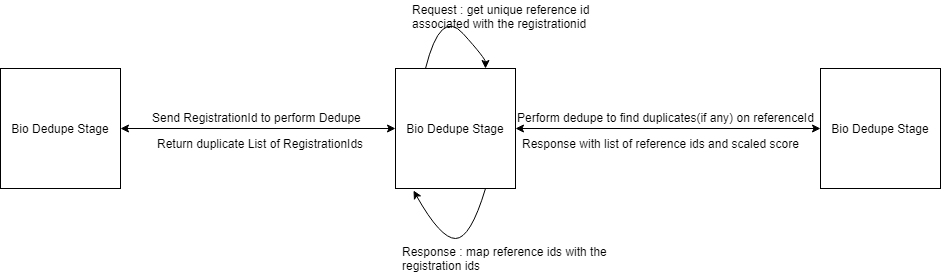

The diagram above was exported from draw.io. Its source (the exported page's mxGraphModel, read from the mxfile embedded in the PNG):
<mxGraphModel dx="772" dy="491" grid="1" gridSize="10" guides="1" tooltips="1" connect="1" arrows="1" fold="1" page="1" pageScale="1" pageWidth="850" pageHeight="1100" background="#ffffff" math="0" shadow="0">
  <root>
    <mxCell id="0" />
    <mxCell id="1" parent="0" />
    <mxCell id="2" value="Bio Dedupe Stage" style="whiteSpace=wrap;html=1;aspect=fixed;" vertex="1" parent="1">
      <mxGeometry x="30" y="190" width="120" height="120" as="geometry" />
    </mxCell>
    <mxCell id="3" value="Bio Dedupe Stage" style="whiteSpace=wrap;html=1;aspect=fixed;" vertex="1" parent="1">
      <mxGeometry x="425" y="190" width="120" height="120" as="geometry" />
    </mxCell>
    <mxCell id="6" value="" style="endArrow=classic;startArrow=classic;html=1;exitX=1;exitY=0.5;entryX=0;entryY=0.5;" edge="1" parent="1" source="2" target="3">
      <mxGeometry width="50" height="50" relative="1" as="geometry">
        <mxPoint x="240" y="280" as="sourcePoint" />
        <mxPoint x="290" y="230" as="targetPoint" />
      </mxGeometry>
    </mxCell>
    <mxCell id="7" value="Send RegistrationId to perform Dedupe" style="text;html=1;resizable=0;points=[];autosize=1;align=left;verticalAlign=top;spacingTop=-4;" vertex="1" parent="1">
      <mxGeometry x="180" y="230" width="220" height="20" as="geometry" />
    </mxCell>
    <mxCell id="8" value="Return duplicate List of RegistrationIds" style="text;html=1;resizable=0;points=[];autosize=1;align=left;verticalAlign=top;spacingTop=-4;" vertex="1" parent="1">
      <mxGeometry x="185" y="256" width="220" height="20" as="geometry" />
    </mxCell>
    <mxCell id="9" value="Bio Dedupe Stage" style="whiteSpace=wrap;html=1;aspect=fixed;" vertex="1" parent="1">
      <mxGeometry x="850" y="190" width="120" height="120" as="geometry" />
    </mxCell>
    <mxCell id="10" value="" style="endArrow=classic;startArrow=classic;html=1;exitX=1;exitY=0.5;entryX=0;entryY=0.5;" edge="1" parent="1" source="3" target="9">
      <mxGeometry width="50" height="50" relative="1" as="geometry">
        <mxPoint x="620" y="270" as="sourcePoint" />
        <mxPoint x="670" y="220" as="targetPoint" />
      </mxGeometry>
    </mxCell>
    <mxCell id="11" value="Perform dedupe to find duplicates(if any) on referenceId" style="text;html=1;resizable=0;points=[];autosize=1;align=left;verticalAlign=top;spacingTop=-4;" vertex="1" parent="1">
      <mxGeometry x="545" y="230" width="310" height="20" as="geometry" />
    </mxCell>
    <mxCell id="14" value="" style="curved=1;endArrow=classic;html=1;exitX=0.25;exitY=0;entryX=0.75;entryY=0;" edge="1" parent="1" source="3" target="3">
      <mxGeometry width="50" height="50" relative="1" as="geometry">
        <mxPoint x="460" y="150" as="sourcePoint" />
        <mxPoint x="510" y="100" as="targetPoint" />
        <Array as="points">
          <mxPoint x="470" y="130" />
          <mxPoint x="515" y="180" />
        </Array>
      </mxGeometry>
    </mxCell>
    <mxCell id="15" value="Request : get unique reference id &lt;br&gt;associated with the registrationid&lt;br&gt;" style="text;html=1;resizable=0;points=[];autosize=1;align=left;verticalAlign=top;spacingTop=-4;" vertex="1" parent="1">
      <mxGeometry x="440" y="122" width="200" height="30" as="geometry" />
    </mxCell>
    <mxCell id="16" value="Response with list of reference ids and scaled score" style="text;html=1;resizable=0;points=[];autosize=1;align=left;verticalAlign=top;spacingTop=-4;" vertex="1" parent="1">
      <mxGeometry x="550" y="256" width="290" height="20" as="geometry" />
    </mxCell>
    <mxCell id="18" value="" style="curved=1;endArrow=classic;html=1;entryX=0.147;entryY=1.017;entryPerimeter=0;exitX=0.75;exitY=1;" edge="1" parent="1" source="3" target="3">
      <mxGeometry width="50" height="50" relative="1" as="geometry">
        <mxPoint x="540" y="350" as="sourcePoint" />
        <mxPoint x="520" y="360" as="targetPoint" />
        <Array as="points">
          <mxPoint x="500" y="360" />
          <mxPoint x="470" y="360" />
        </Array>
      </mxGeometry>
    </mxCell>
    <mxCell id="19" value="Response : map reference ids with the&amp;nbsp;&lt;br&gt;registration ids&lt;br&gt;" style="text;html=1;resizable=0;points=[];autosize=1;align=left;verticalAlign=top;spacingTop=-4;" vertex="1" parent="1">
      <mxGeometry x="430" y="364" width="220" height="30" as="geometry" />
    </mxCell>
  </root>
</mxGraphModel>